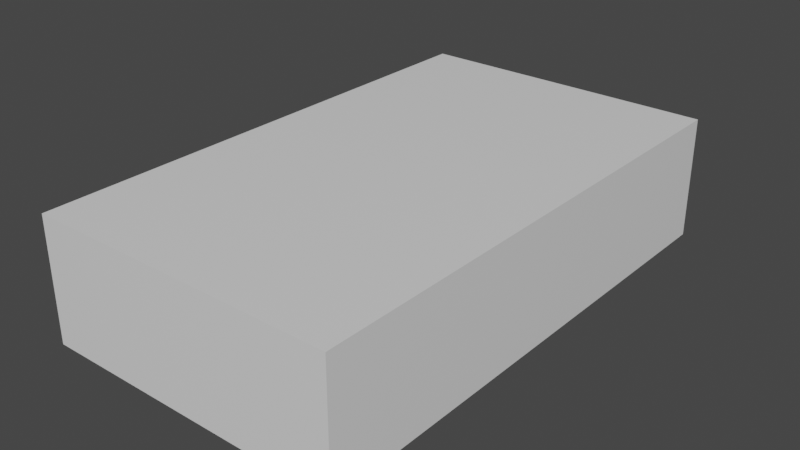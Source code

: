 # Source: mensa_aula_v0.1.blend  (saved by Blender 2.93.20; exported with 4.5.12 LTS)
import bpy
from mathutils import Matrix  # noqa: F401  (used for matrix-valued properties, if any)

bpy.ops.wm.read_factory_settings(use_empty=True)
scene = bpy.context.scene
scene.name = 'Scene'

# ---- collections
col_collection = bpy.data.collections.new('Collection'); scene.collection.children.link(col_collection)

# ---- materials (node trees are filled in below, after node groups)
mat_material = bpy.data.materials.new('Material')
mat_material.alpha_threshold = 0.0
mat_material.use_transparent_shadow = False
mat_material.line_color = (0.0, 0.0, 0.0, 1.0)

# ---- material node trees
mat_material.use_nodes = True; mat_material.node_tree.nodes.clear()
_N = mat_material.node_tree.nodes; _L = mat_material.node_tree.links
n0 = _N.new('ShaderNodeOutputMaterial'); n0.name = 'Material Output'; n0.location = (300, 300)
n1 = _N.new('ShaderNodeBsdfPrincipled'); n1.name = 'Principled BSDF'; n1.location = (10, 300)
n1.distribution = 'GGX'
n1.subsurface_method = 'BURLEY'
n1.inputs[2].default_value = 0.4
n1.inputs[3].default_value = 1.45
n1.inputs[27].default_value = (0.0, 0.0, 0.0, 1.0)
n1.inputs[28].default_value = 1.0
_L.new(n1.outputs[0], n0.inputs[0])
n0.is_active_output = True

# ---- world
world_world = bpy.data.worlds.new('World'); scene.world = world_world
world_world.use_nodes = True; world_world.node_tree.nodes.clear()
_N = world_world.node_tree.nodes; _L = world_world.node_tree.links
n0 = _N.new('ShaderNodeOutputWorld'); n0.name = 'World Output'; n0.location = (300, 300)
n1 = _N.new('ShaderNodeBackground'); n1.name = 'Background'; n1.location = (10, 300)
n1.inputs[0].default_value = (0.05088, 0.05088, 0.05088, 1.0)
_L.new(n1.outputs[0], n0.inputs[0])
n0.is_active_output = True
world_world.color = (0.05088, 0.05088, 0.05088)
world_world.use_sun_shadow = False
world_world.sun_shadow_jitter_overblur = 0.0

# ---- meshes
me_cube = bpy.data.meshes.new('Cube')
me_cube.from_pydata([(1.0, 1.0, 1.0), (1.0, 1.0, -1.0), (1.0, -1.0, 1.0), (1.0, -1.0, -1.0), (-1.0, 1.0, 1.0), (-1.0, 1.0, -1.0), (-1.0, -1.0, 1.0), (-1.0, -1.0, -1.0)], [], [(0, 4, 6, 2), (3, 2, 6, 7), (7, 6, 4, 5), (5, 1, 3, 7), (1, 0, 2, 3), (5, 4, 0, 1)])
_uv = me_cube.uv_layers.new(name='UVMap')
_uv.uv.foreach_set('vector', [0.625, 0.5, 0.875, 0.5, 0.875, 0.75, 0.625, 0.75, 0.375, 0.75, 0.625, 0.75, 0.625, 1.0, 0.375, 1.0, 0.375, 0.0, 0.625, 0.0, 0.625, 0.25, 0.375, 0.25, 0.125, 0.5, 0.375, 0.5, 0.375, 0.75, 0.125, 0.75, 0.375, 0.5, 0.625, 0.5, 0.625, 0.75, 0.375, 0.75, 0.375, 0.25, 0.625, 0.25, 0.625, 0.5, 0.375, 0.5])
me_cube.materials.append(mat_material)
me_cube.use_remesh_preserve_volume = False
me_cube.use_remesh_preserve_attributes = False
me_cube.use_mirror_vertex_groups = False
me_cube.update()

# ---- objects
ob_mensa_aula = bpy.data.objects.new('mensa_aula', me_cube)

# ---- transforms, parenting, visibility, modifiers, constraints
ob_mensa_aula.location = (-85.0, 170.0, 5.0)
ob_mensa_aula.scale = (12.5, 21.0, 5.0)
ob_mensa_aula.lock_rotations_4d = False
ob_mensa_aula.empty_display_type = 'ARROWS'
ob_mensa_aula.lineart.crease_threshold = 0.0

# ---- collection membership
col_collection.objects.link(ob_mensa_aula)

# ---- scene / render settings (as saved in the file)
scene.frame_start = 1; scene.frame_end = 250; scene.frame_set(1)
scene.render.engine = 'BLENDER_EEVEE_NEXT'
scene.cycles.use_denoising = False
scene.cycles.samples = 128
scene.cycles.sampling_pattern = 'TABULATED_SOBOL'
scene.cycles.use_adaptive_sampling = False
scene.cycles.use_light_tree = False
scene.view_settings.view_transform = 'Filmic'
bpy.context.view_layer.update()

# ---- added for rendering (the .blend has no active camera and no usable light): camera, sun
cam_auto = bpy.data.cameras.new('AutoCamera')
cam_auto.lens = 50.0
cam_auto.sensor_width = 36.0
cam_auto.clip_end = 1000.0
ob_auto_camera = bpy.data.objects.new('AutoCamera', cam_auto)
scene.collection.objects.link(ob_auto_camera)
ob_auto_camera.location = (-38.8407, 114.609, 41.9275)
ob_auto_camera.rotation_euler = (1.09748, -7.21219e-08, 0.694738)
scene.camera = ob_auto_camera
light_auto_sun = bpy.data.lights.new('AutoSun', 'SUN')
light_auto_sun.energy = 3.0
light_auto_sun.angle = 0.0523599
ob_auto_sun = bpy.data.objects.new('AutoSun', light_auto_sun)
scene.collection.objects.link(ob_auto_sun)
ob_auto_sun.rotation_euler = (0.872665, 0.174533, 0.523599)
bpy.context.view_layer.update()
